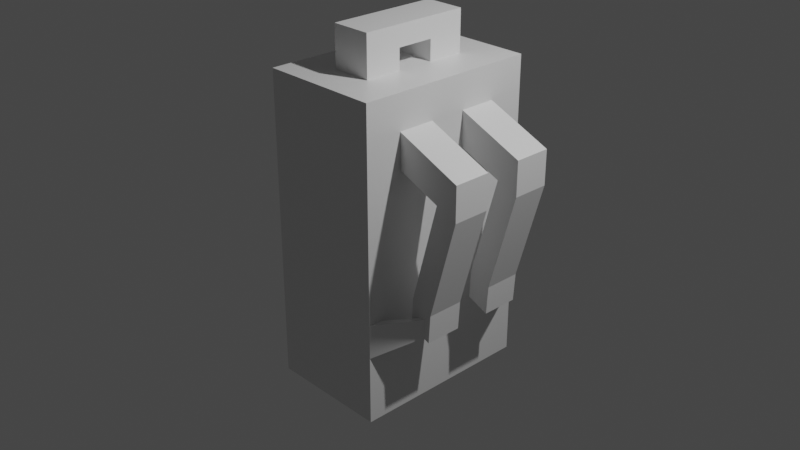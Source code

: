 # Source: Mochilas.blend  (saved by Blender 2.80.75; exported with 4.5.12 LTS)
import bpy
from mathutils import Matrix  # noqa: F401  (used for matrix-valued properties, if any)

bpy.ops.wm.read_factory_settings(use_empty=True)
scene = bpy.context.scene
scene.name = 'Scene'

# ---- collections
col_collection = bpy.data.collections.new('Collection'); scene.collection.children.link(col_collection)

# ---- materials (node trees are filled in below, after node groups)
mat_material = bpy.data.materials.new('Material')
mat_material.alpha_threshold = 0.0
mat_material.use_transparent_shadow = False
mat_material.line_color = (0.0, 0.0, 0.0, 1.0)

# ---- material node trees
mat_material.use_nodes = True; mat_material.node_tree.nodes.clear()
_N = mat_material.node_tree.nodes; _L = mat_material.node_tree.links
n0 = _N.new('ShaderNodeOutputMaterial'); n0.name = 'Material Output'; n0.location = (300, 300)
n1 = _N.new('ShaderNodeBsdfPrincipled'); n1.name = 'Principled BSDF'; n1.location = (10, 300)
n1.distribution = 'GGX'
n1.subsurface_method = 'BURLEY'
n1.inputs[2].default_value = 0.4
n1.inputs[3].default_value = 1.45
n1.inputs[27].default_value = (0.0, 0.0, 0.0, 1.0)
n1.inputs[28].default_value = 1.0
_L.new(n1.outputs[0], n0.inputs[0])
n0.is_active_output = True

# ---- world
world_world = bpy.data.worlds.new('World'); scene.world = world_world
world_world.use_nodes = True; world_world.node_tree.nodes.clear()
_N = world_world.node_tree.nodes; _L = world_world.node_tree.links
n0 = _N.new('ShaderNodeOutputWorld'); n0.name = 'World Output'; n0.location = (300, 300)
n1 = _N.new('ShaderNodeBackground'); n1.name = 'Background'; n1.location = (10, 300)
n1.inputs[0].default_value = (0.05088, 0.05088, 0.05088, 1.0)
_L.new(n1.outputs[0], n0.inputs[0])
n0.is_active_output = True
world_world.color = (0.05088, 0.05088, 0.05088)
world_world.use_sun_shadow = False
world_world.sun_shadow_jitter_overblur = 0.0

# ---- cameras
cam_camera = bpy.data.cameras.new('Camera')
cam_camera.clip_end = 100.0
cam_camera.ortho_scale = 7.314

# ---- lights
light_light = bpy.data.lights.new('Light', 'POINT')
light_light.transmission_factor = 0.0
light_light.energy = 1000.0
light_light.shadow_soft_size = 0.1
light_light.shadow_maximum_resolution = 0.006
light_light.use_absolute_resolution = True

# ---- meshes
me_cube = bpy.data.meshes.new('Cube')
me_cube.from_pydata([(1.0, 1.0, 1.0), (1.0, 1.0, -1.0), (1.0, -1.0, 1.0), (1.0, -1.0, -1.0), (-1.0, 1.0, 1.0), (-1.0, 1.0, -1.0), (-1.0, -1.0, 1.0), (-1.0, -1.0, -1.0), (0.3333, 1.0, -1.0), (-0.3333, 1.0, -1.0), (0.3333, -1.0, 1.0), (-0.3333, -1.0, 1.0), (-0.3333, -1.0, -1.0), (0.3333, -1.0, -1.0), (-0.3333, 1.0, 1.0), (0.3333, 1.0, 1.0), (-1.0, 0.6, -1.0), (-1.0, 0.2, -1.0), (-1.0, -0.2, -1.0), (-1.0, -0.6, -1.0), (1.0, 0.6, 1.0), (1.0, 0.2, 1.0), (1.0, -0.2, 1.0), (1.0, -0.6, 1.0), (-1.0, -0.6, 1.0), (-1.0, -0.2, 1.0), (-1.0, 0.2, 1.0), (-1.0, 0.6, 1.0), (1.0, -0.6, -1.0), (1.0, -0.2, -1.0), (1.0, 0.2, -1.0), (1.0, 0.6, -1.0), (-0.3333, 0.6, -1.0), (-0.3333, 0.2, -1.0), (-0.3333, -0.2, -1.0), (-0.3333, -0.6, -1.0), (0.3333, 0.6, -1.0), (0.3333, 0.2, -1.0), (0.3333, -0.2, -1.0), (0.3333, -0.6, -1.0), (0.3333, 0.6, 1.0), (0.3333, 0.2, 1.0), (0.3333, -0.2, 1.0), (0.3333, -0.6, 1.0), (-0.3333, 0.6, 1.0), (-0.3333, 0.2, 1.0), (-0.3333, -0.2, 1.0), (-0.3333, -0.6, 1.0), (0.3333, 0.6, 1.265), (0.3333, 0.2, 1.265), (0.3333, -0.2, 1.265), (0.3333, -0.6, 1.265), (-0.3333, 0.6, 1.265), (-0.3333, 0.2, 1.265), (-0.3333, -0.2, 1.265), (-0.3333, -0.6, 1.265), (-0.3333, 0.2, 1.132), (-0.3333, 0.6, 1.132), (0.3333, 0.6, 1.132), (0.3333, 0.2, 1.132), (0.3333, -0.2, 1.132), (0.3333, -0.6, 1.132), (-0.3333, -0.2, 1.132), (-0.3333, -0.6, 1.132), (1.0, 1.0, 0.3333), (1.0, 1.0, -0.3333), (-1.0, -1.0, -0.3333), (-1.0, -1.0, 0.3333), (1.0, -1.0, 0.3333), (1.0, -1.0, -0.3333), (-1.0, 1.0, 0.3333), (-1.0, 1.0, -0.3333), (-0.3333, 1.0, 0.3333), (-0.3333, 1.0, -0.3333), (0.3333, 1.0, 0.3333), (0.3333, 1.0, -0.3333), (0.3333, -1.0, 0.3333), (0.3333, -1.0, -0.3333), (-0.3333, -1.0, 0.3333), (-0.3333, -1.0, -0.3333), (1.0, 0.6, 0.3333), (1.0, 0.6, -0.3333), (1.0, 0.2, 0.3333), (1.0, 0.2, -0.3333), (1.0, -0.2, 0.3333), (1.0, -0.2, -0.3333), (1.0, -0.6, 0.3333), (1.0, -0.6, -0.3333), (-1.0, -0.6, 0.3333), (-1.0, -0.6, -0.3333), (-1.0, -0.2, 0.3333), (-1.0, -0.2, -0.3333), (-1.0, 0.2, 0.3333), (-1.0, 0.2, -0.3333), (-1.0, 0.6, 0.3333), (-1.0, 0.6, -0.3333), (-1.0, -1.0, 0.5556), (-1.0, -1.0, 0.7778), (1.0, 1.0, 0.7778), (1.0, 1.0, 0.5556), (1.0, -1.0, 0.7778), (1.0, -1.0, 0.5556), (-1.0, 1.0, 0.7778), (-1.0, 1.0, 0.5556), (-0.3333, 1.0, 0.7778), (-0.3333, 1.0, 0.5556), (0.3333, 1.0, 0.7778), (0.3333, 1.0, 0.5556), (0.3333, -1.0, 0.7778), (0.3333, -1.0, 0.5556), (-0.3333, -1.0, 0.7778), (-0.3333, -1.0, 0.5556), (1.0, 0.6, 0.7778), (1.0, 0.6, 0.5556), (1.0, 0.2, 0.7778), (1.0, 0.2, 0.5556), (1.0, -0.2, 0.7778), (1.0, -0.2, 0.5556), (1.0, -0.6, 0.7778), (1.0, -0.6, 0.5556), (-1.0, -0.6, 0.7778), (-1.0, -0.6, 0.5556), (-1.0, -0.2, 0.7778), (-1.0, -0.2, 0.5556), (-1.0, 0.2, 0.7778), (-1.0, 0.2, 0.5556), (-1.0, 0.6, 0.7778), (-1.0, 0.6, 0.5556), (1.0, 1.0, -0.5556), (1.0, 1.0, -0.7778), (1.0, -1.0, -0.5556), (1.0, -1.0, -0.7778), (-1.0, 1.0, -0.5556), (-1.0, 1.0, -0.7778), (-0.3333, 1.0, -0.5556), (-0.3333, 1.0, -0.7778), (0.3333, 1.0, -0.5556), (0.3333, 1.0, -0.7778), (0.3333, -1.0, -0.5556), (0.3333, -1.0, -0.7778), (-0.3333, -1.0, -0.5556), (-0.3333, -1.0, -0.7778), (1.0, 0.6, -0.5556), (1.0, 0.6, -0.7778), (1.0, 0.2, -0.5556), (1.0, 0.2, -0.7778), (1.0, -0.2, -0.5556), (1.0, -0.2, -0.7778), (1.0, -0.6, -0.5556), (1.0, -0.6, -0.7778), (-1.0, -0.6, -0.5556), (-1.0, -0.6, -0.7778), (-1.0, -0.2, -0.5556), (-1.0, -0.2, -0.7778), (-1.0, 0.2, -0.5556), (-1.0, 0.2, -0.7778), (-1.0, 0.6, -0.5556), (-1.0, 0.6, -0.7778), (-1.0, -1.0, -0.7778), (-1.0, -1.0, -0.5556), (2.08, 0.6, 0.6013), (2.08, 0.6, 0.3791), (2.08, 0.2, 0.6013), (2.08, 0.2, 0.3791), (2.08, -0.2, 0.6013), (2.08, -0.2, 0.3791), (2.08, -0.6, 0.6013), (2.08, -0.6, 0.3791), (1.36, 0.2, 0.4967), (1.72, 0.2, 0.4379), (1.72, 0.2, 0.6601), (1.36, 0.2, 0.719), (1.36, 0.6, 0.719), (1.72, 0.6, 0.6601), (1.72, 0.6, 0.4379), (1.36, 0.6, 0.4967), (1.36, -0.6, 0.719), (1.72, -0.6, 0.6601), (1.72, -0.2, 0.6601), (1.36, -0.2, 0.719), (1.36, -0.2, 0.4967), (1.72, -0.2, 0.4379), (1.72, -0.6, 0.4379), (1.36, -0.6, 0.4967), (1.628, -0.2, -0.264), (1.628, -0.6, -0.264), (1.628, 0.6, -0.264), (1.628, 0.2, -0.264), (1.268, 0.2, -0.2052), (1.268, -0.2, -0.2052), (1.268, 0.6, -0.2052), (1.268, -0.6, -0.2052), (1.599, -0.2, -0.4469), (1.599, -0.6, -0.4469), (1.599, 0.6, -0.4469), (1.599, 0.2, -0.4469), (1.239, 0.2, -0.3881), (1.239, -0.2, -0.3881), (1.239, 0.6, -0.3881), (1.239, -0.6, -0.3881), (-1.0, 0.7333, 1.0), (-1.0, 0.8667, 1.0), (1.0, 0.7333, -1.0), (1.0, 0.8667, -1.0), (-1.0, 0.8667, -1.0), (-1.0, 0.7333, -1.0), (1.0, 0.8667, 1.0), (1.0, 0.7333, 1.0), (-0.3333, 0.8667, -1.0), (-0.3333, 0.7333, -1.0), (0.3333, 0.8667, -1.0), (0.3333, 0.7333, -1.0), (0.3333, 0.8667, 1.0), (0.3333, 0.7333, 1.0), (-0.3333, 0.8667, 1.0), (-0.3333, 0.7333, 1.0), (1.0, 0.8667, -0.3333), (1.0, 0.7333, -0.3333), (1.0, 0.8667, 0.3333), (1.0, 0.7333, 0.3333), (-1.0, 0.7333, -0.3333), (-1.0, 0.8667, -0.3333), (-1.0, 0.7333, 0.3333), (-1.0, 0.8667, 0.3333), (1.0, 0.8667, 0.5556), (1.0, 0.7333, 0.5556), (1.0, 0.8667, 0.7778), (1.0, 0.7333, 0.7778), (-1.0, 0.7333, 0.5556), (-1.0, 0.8667, 0.5556), (-1.0, 0.7333, 0.7778), (-1.0, 0.8667, 0.7778), (-1.0, 0.7333, -0.7778), (-1.0, 0.8667, -0.7778), (-1.0, 0.7333, -0.5556), (-1.0, 0.8667, -0.5556), (1.0, 0.8667, -0.7778), (1.0, 0.7333, -0.7778), (1.0, 0.8667, -0.5556), (1.0, 0.7333, -0.5556), (-1.0, -0.7333, -1.0), (-1.0, -0.8667, -1.0), (1.0, -0.7333, 1.0), (1.0, -0.8667, 1.0), (-0.3333, -0.7333, -1.0), (-0.3333, -0.8667, -1.0), (0.3333, -0.7333, -1.0), (0.3333, -0.8667, -1.0), (0.3333, -0.7333, 1.0), (0.3333, -0.8667, 1.0), (-0.3333, -0.7333, 1.0), (-0.3333, -0.8667, 1.0), (-1.0, -0.8667, 1.0), (-1.0, -0.7333, 1.0), (1.0, -0.8667, -1.0), (1.0, -0.7333, -1.0), (-1.0, -0.8667, -0.3333), (-1.0, -0.7333, -0.3333), (-1.0, -0.8667, 0.3333), (-1.0, -0.7333, 0.3333), (1.0, -0.7333, -0.3333), (1.0, -0.8667, -0.3333), (1.0, -0.7333, 0.3333), (1.0, -0.8667, 0.3333), (-1.0, -0.8667, 0.5556), (-1.0, -0.7333, 0.5556), (-1.0, -0.8667, 0.7778), (-1.0, -0.7333, 0.7778), (1.0, -0.7333, 0.5556), (1.0, -0.8667, 0.5556), (1.0, -0.7333, 0.7778), (1.0, -0.8667, 0.7778), (1.0, -0.7333, -0.7778), (1.0, -0.8667, -0.7778), (1.0, -0.7333, -0.5556), (1.0, -0.8667, -0.5556), (-1.0, -0.8667, -0.7778), (-1.0, -0.7333, -0.7778), (-1.0, -0.8667, -0.5556), (-1.0, -0.7333, -0.5556), (1.517, -0.514, -0.3075), (1.517, -0.5931, -0.3075), (1.517, 0.5931, -0.3075), (1.517, 0.5931, -0.4234), (1.517, -0.5931, -0.4234), (1.517, -0.514, -0.4234), (1.517, 0.514, -0.3075), (1.517, 0.514, -0.4234)], [], [(251, 252, 6, 11), (110, 11, 6, 97), (231, 201, 4, 102), (247, 254, 3, 13), (271, 243, 2, 100), (106, 15, 0, 98), (102, 4, 14, 104), (104, 14, 15, 106), (241, 245, 12, 7), (245, 247, 13, 12), (100, 2, 10, 108), (108, 10, 11, 110), (243, 249, 10, 2), (249, 251, 11, 10), (213, 215, 44, 40), (61, 60, 50, 51), (41, 45, 46, 42), (57, 56, 53, 52), (207, 213, 40, 20), (20, 40, 41, 21), (21, 41, 42, 22), (22, 42, 43, 23), (209, 211, 36, 32), (32, 36, 37, 33), (33, 37, 38, 34), (34, 38, 39, 35), (205, 209, 32, 16), (16, 32, 33, 17), (17, 33, 34, 18), (18, 34, 35, 19), (227, 207, 20, 112), (112, 20, 21, 114), (114, 21, 22, 116), (116, 22, 23, 118), (211, 202, 31, 36), (36, 31, 30, 37), (37, 30, 29, 38), (38, 29, 28, 39), (267, 253, 24, 120), (120, 24, 25, 122), (122, 25, 26, 124), (124, 26, 27, 126), (215, 200, 27, 44), (44, 27, 26, 45), (45, 26, 25, 46), (46, 25, 24, 47), (48, 52, 53, 49), (50, 54, 55, 51), (59, 58, 48, 49), (60, 62, 54, 50), (58, 57, 52, 48), (63, 61, 51, 55), (56, 59, 49, 53), (62, 63, 55, 54), (45, 41, 59, 56), (40, 44, 57, 58), (41, 40, 58, 59), (44, 45, 56, 57), (46, 47, 63, 62), (47, 43, 61, 63), (42, 46, 62, 60), (43, 42, 60, 61), (49, 50, 54, 53), (56, 59, 60, 62), (49, 50, 60, 59), (54, 53, 56, 62), (154, 93, 95, 156), (93, 92, 94, 95), (152, 91, 93, 154), (91, 90, 92, 93), (150, 89, 91, 152), (89, 88, 90, 91), (279, 257, 89, 150), (257, 259, 88, 89), (146, 85, 87, 148), (85, 84, 86, 87), (144, 83, 85, 146), (83, 82, 84, 85), (142, 81, 83, 144), (81, 80, 82, 83), (239, 217, 81, 142), (217, 219, 80, 81), (138, 77, 79, 140), (77, 76, 78, 79), (130, 69, 77, 138), (69, 68, 76, 77), (134, 73, 75, 136), (73, 72, 74, 75), (132, 71, 73, 134), (71, 70, 72, 73), (136, 75, 65, 128), (75, 74, 64, 65), (216, 238, 287, 286), (261, 263, 68, 69), (235, 221, 71, 132), (221, 223, 70, 71), (140, 79, 66, 159), (79, 78, 67, 66), (92, 125, 127, 94), (125, 124, 126, 127), (90, 123, 125, 92), (123, 122, 124, 125), (88, 121, 123, 90), (121, 120, 122, 123), (259, 265, 121, 88), (265, 267, 120, 121), (84, 117, 119, 86), (170, 169, 163, 162), (82, 115, 117, 84), (115, 114, 116, 117), (80, 113, 115, 82), (178, 177, 166, 164), (219, 225, 113, 80), (225, 227, 112, 113), (76, 109, 111, 78), (109, 108, 110, 111), (68, 101, 109, 76), (101, 100, 108, 109), (72, 105, 107, 74), (105, 104, 106, 107), (70, 103, 105, 72), (103, 102, 104, 105), (74, 107, 99, 64), (107, 106, 98, 99), (263, 269, 101, 68), (269, 271, 100, 101), (223, 229, 103, 70), (229, 231, 102, 103), (78, 111, 96, 67), (111, 110, 97, 96), (12, 141, 158, 7), (141, 140, 159, 158), (204, 233, 133, 5), (233, 235, 132, 133), (254, 273, 131, 3), (273, 275, 130, 131), (8, 137, 129, 1), (137, 136, 128, 129), (5, 133, 135, 9), (133, 132, 134, 135), (9, 135, 137, 8), (135, 134, 136, 137), (3, 131, 139, 13), (131, 130, 138, 139), (13, 139, 141, 12), (139, 138, 140, 141), (202, 237, 143, 31), (237, 239, 142, 143), (31, 143, 145, 30), (143, 142, 144, 145), (30, 145, 147, 29), (145, 144, 146, 147), (29, 147, 149, 28), (147, 146, 148, 149), (240, 277, 151, 19), (277, 279, 150, 151), (19, 151, 153, 18), (151, 150, 152, 153), (18, 153, 155, 17), (153, 152, 154, 155), (17, 155, 157, 16), (155, 154, 156, 157), (165, 164, 166, 167), (161, 160, 162, 163), (174, 173, 160, 161), (163, 169, 188, 187), (182, 181, 189, 191), (173, 170, 162, 160), (177, 182, 167, 166), (181, 178, 164, 165), (112, 114, 171, 172), (172, 171, 170, 173), (115, 113, 175, 168), (168, 175, 174, 169), (113, 112, 172, 175), (175, 172, 173, 174), (114, 115, 168, 171), (171, 168, 169, 170), (117, 116, 179, 180), (180, 179, 178, 181), (118, 119, 183, 176), (176, 183, 182, 177), (119, 117, 180, 183), (183, 180, 181, 182), (116, 118, 176, 179), (179, 176, 177, 178), (190, 186, 194, 198), (185, 191, 199, 193), (161, 163, 187, 186), (165, 167, 185, 184), (174, 161, 186, 190), (167, 182, 191, 185), (169, 174, 190, 188), (181, 165, 184, 189), (196, 198, 194, 195), (199, 197, 192, 193), (187, 188, 196, 195), (184, 185, 193, 192), (191, 189, 197, 199), (188, 190, 198, 196), (189, 184, 192, 197), (186, 187, 195, 194), (129, 128, 238, 236), (236, 238, 239, 237), (1, 129, 236, 203), (203, 236, 237, 202), (157, 156, 234, 232), (232, 234, 235, 233), (16, 157, 232, 205), (205, 232, 233, 204), (127, 126, 230, 228), (228, 230, 231, 229), (94, 127, 228, 222), (222, 228, 229, 223), (99, 98, 226, 224), (224, 226, 227, 225), (64, 99, 224, 218), (218, 224, 225, 219), (95, 94, 222, 220), (220, 222, 223, 221), (156, 95, 220, 234), (234, 220, 221, 235), (65, 64, 218, 216), (216, 218, 219, 217), (275, 261, 280, 285), (238, 216, 217, 239), (14, 4, 201, 214), (214, 201, 200, 215), (8, 1, 203, 210), (210, 203, 202, 211), (98, 0, 206, 226), (226, 206, 207, 227), (5, 9, 208, 204), (204, 208, 209, 205), (9, 8, 210, 208), (208, 210, 211, 209), (0, 15, 212, 206), (206, 212, 213, 207), (15, 14, 214, 212), (212, 214, 215, 213), (126, 27, 200, 230), (230, 200, 201, 231), (158, 159, 278, 276), (276, 278, 279, 277), (7, 158, 276, 241), (241, 276, 277, 240), (149, 148, 274, 272), (272, 274, 275, 273), (28, 149, 272, 255), (255, 272, 273, 254), (119, 118, 270, 268), (268, 270, 271, 269), (86, 119, 268, 262), (262, 268, 269, 263), (96, 97, 266, 264), (264, 266, 267, 265), (67, 96, 264, 258), (258, 264, 265, 259), (87, 86, 262, 260), (260, 262, 263, 261), (148, 87, 260, 274), (274, 260, 261, 275), (66, 67, 258, 256), (256, 258, 259, 257), (159, 66, 256, 278), (278, 256, 257, 279), (97, 6, 252, 266), (266, 252, 253, 267), (43, 47, 250, 248), (248, 250, 251, 249), (23, 43, 248, 242), (242, 248, 249, 243), (35, 39, 246, 244), (244, 246, 247, 245), (19, 35, 244, 240), (240, 244, 245, 241), (118, 23, 242, 270), (270, 242, 243, 271), (39, 28, 255, 246), (246, 255, 254, 247), (47, 24, 253, 250), (250, 253, 252, 251), (285, 280, 281, 284), (283, 282, 286, 287), (238, 128, 283, 287), (65, 216, 286, 282), (130, 275, 285, 284), (69, 130, 284, 281), (128, 65, 282, 283), (261, 69, 281, 280)])
_uv = me_cube.uv_layers.new(name='UVMap')
_uv.uv.foreach_set('vector', [0.5417, 0.2333, 0.625, 0.2333, 0.625, 0.25, 0.5417, 0.25, 0.5972, 0.4167, 0.625, 0.4167, 0.625, 0.5, 0.5972, 0.5, 0.5972, 0.7333, 0.625, 0.7333, 0.625, 0.75, 0.5972, 0.75, 0.5417, 0.9833, 0.625, 0.9833, 0.625, 1.0, 0.5417, 1.0, 0.3472, 0.7333, 0.375, 0.7333, 0.375, 0.75, 0.3472, 0.75, 0.8472, 0.6667, 0.875, 0.6667, 0.875, 0.75, 0.8472, 0.75, 0.8472, 0.5, 0.875, 0.5, 0.875, 0.5833, 0.8472, 0.5833, 0.8472, 0.5833, 0.875, 0.5833, 0.875, 0.6667, 0.8472, 0.6667, 0.375, 0.9833, 0.4583, 0.9833, 0.4583, 1.0, 0.375, 1.0, 0.4583, 0.9833, 0.5417, 0.9833, 0.5417, 1.0, 0.4583, 1.0, 0.5972, 0.25, 0.625, 0.25, 0.625, 0.3333, 0.5972, 0.3333, 0.5972, 0.3333, 0.625, 0.3333, 0.625, 0.4167, 0.5972, 0.4167, 0.375, 0.2333, 0.4583, 0.2333, 0.4583, 0.25, 0.375, 0.25, 0.4583, 0.2333, 0.5417, 0.2333, 0.5417, 0.25, 0.4583, 0.25, 0.4583, 0.03333, 0.5417, 0.03333, 0.5417, 0.05, 0.4583, 0.05, 0.4583, 0.2, 0.4583, 0.15, 0.4583, 0.15, 0.4583, 0.2, 0.4583, 0.1, 0.5417, 0.1, 0.5417, 0.15, 0.4583, 0.15, 0.5417, 0.05, 0.5417, 0.1, 0.5417, 0.1, 0.5417, 0.05, 0.375, 0.03333, 0.4583, 0.03333, 0.4583, 0.05, 0.375, 0.05, 0.375, 0.05, 0.4583, 0.05, 0.4583, 0.1, 0.375, 0.1, 0.375, 0.1, 0.4583, 0.1, 0.4583, 0.15, 0.375, 0.15, 0.375, 0.15, 0.4583, 0.15, 0.4583, 0.2, 0.375, 0.2, 0.4583, 0.7833, 0.5417, 0.7833, 0.5417, 0.8, 0.4583, 0.8, 0.4583, 0.8, 0.5417, 0.8, 0.5417, 0.85, 0.4583, 0.85, 0.4583, 0.85, 0.5417, 0.85, 0.5417, 0.9, 0.4583, 0.9, 0.4583, 0.9, 0.5417, 0.9, 0.5417, 0.95, 0.4583, 0.95, 0.375, 0.7833, 0.4583, 0.7833, 0.4583, 0.8, 0.375, 0.8, 0.375, 0.8, 0.4583, 0.8, 0.4583, 0.85, 0.375, 0.85, 0.375, 0.85, 0.4583, 0.85, 0.4583, 0.9, 0.375, 0.9, 0.375, 0.9, 0.4583, 0.9, 0.4583, 0.95, 0.375, 0.95, 0.3472, 0.5333, 0.375, 0.5333, 0.375, 0.55, 0.3472, 0.55, 0.3472, 0.55, 0.375, 0.55, 0.375, 0.6, 0.3472, 0.6, 0.3472, 0.6, 0.375, 0.6, 0.375, 0.65, 0.3472, 0.65, 0.3472, 0.65, 0.375, 0.65, 0.375, 0.7, 0.3472, 0.7, 0.5417, 0.7833, 0.625, 0.7833, 0.625, 0.8, 0.5417, 0.8, 0.5417, 0.8, 0.625, 0.8, 0.625, 0.85, 0.5417, 0.85, 0.5417, 0.85, 0.625, 0.85, 0.625, 0.9, 0.5417, 0.9, 0.5417, 0.9, 0.625, 0.9, 0.625, 0.95, 0.5417, 0.95, 0.5972, 0.5333, 0.625, 0.5333, 0.625, 0.55, 0.5972, 0.55, 0.5972, 0.55, 0.625, 0.55, 0.625, 0.6, 0.5972, 0.6, 0.5972, 0.6, 0.625, 0.6, 0.625, 0.65, 0.5972, 0.65, 0.5972, 0.65, 0.625, 0.65, 0.625, 0.7, 0.5972, 0.7, 0.5417, 0.03333, 0.625, 0.03333, 0.625, 0.05, 0.5417, 0.05, 0.5417, 0.05, 0.625, 0.05, 0.625, 0.1, 0.5417, 0.1, 0.5417, 0.1, 0.625, 0.1, 0.625, 0.15, 0.5417, 0.15, 0.5417, 0.15, 0.625, 0.15, 0.625, 0.2, 0.5417, 0.2, 0.4583, 0.05, 0.5417, 0.05, 0.5417, 0.1, 0.4583, 0.1, 0.4583, 0.15, 0.5417, 0.15, 0.5417, 0.2, 0.4583, 0.2, 0.4583, 0.1, 0.4583, 0.05, 0.4583, 0.05, 0.4583, 0.1, 0.4583, 0.15, 0.5417, 0.15, 0.5417, 0.15, 0.4583, 0.15, 0.4583, 0.05, 0.5417, 0.05, 0.5417, 0.05, 0.4583, 0.05, 0.5417, 0.2, 0.4583, 0.2, 0.4583, 0.2, 0.5417, 0.2, 0.5417, 0.1, 0.4583, 0.1, 0.4583, 0.1, 0.5417, 0.1, 0.5417, 0.15, 0.5417, 0.2, 0.5417, 0.2, 0.5417, 0.15, 0.5417, 0.1, 0.4583, 0.1, 0.4583, 0.1, 0.5417, 0.1, 0.4583, 0.05, 0.5417, 0.05, 0.5417, 0.05, 0.4583, 0.05, 0.4583, 0.1, 0.4583, 0.05, 0.4583, 0.05, 0.4583, 0.1, 0.5417, 0.05, 0.5417, 0.1, 0.5417, 0.1, 0.5417, 0.05, 0.5417, 0.15, 0.5417, 0.2, 0.5417, 0.2, 0.5417, 0.15, 0.5417, 0.2, 0.4583, 0.2, 0.4583, 0.2, 0.5417, 0.2, 0.4583, 0.15, 0.5417, 0.15, 0.5417, 0.15, 0.4583, 0.15, 0.4583, 0.2, 0.4583, 0.15, 0.4583, 0.15, 0.4583, 0.2, 0.4583, 0.1, 0.4583, 0.15, 0.5417, 0.15, 0.5417, 0.1, 0.5417, 0.1, 0.4583, 0.1, 0.4583, 0.15, 0.5417, 0.15, 0.4583, 0.1, 0.4583, 0.15, 0.4583, 0.15, 0.4583, 0.1, 0.5417, 0.15, 0.5417, 0.1, 0.5417, 0.1, 0.5417, 0.15, 0.4306, 0.65, 0.4583, 0.65, 0.4583, 0.7, 0.4306, 0.7, 0.4583, 0.65, 0.5417, 0.65, 0.5417, 0.7, 0.4583, 0.7, 0.4306, 0.6, 0.4583, 0.6, 0.4583, 0.65, 0.4306, 0.65, 0.4583, 0.6, 0.5417, 0.6, 0.5417, 0.65, 0.4583, 0.65, 0.4306, 0.55, 0.4583, 0.55, 0.4583, 0.6, 0.4306, 0.6, 0.4583, 0.55, 0.5417, 0.55, 0.5417, 0.6, 0.4583, 0.6, 0.4306, 0.5333, 0.4583, 0.5333, 0.4583, 0.55, 0.4306, 0.55, 0.4583, 0.5333, 0.5417, 0.5333, 0.5417, 0.55, 0.4583, 0.55, 0.1806, 0.65, 0.2083, 0.65, 0.2083, 0.7, 0.1806, 0.7, 0.2083, 0.65, 0.2917, 0.65, 0.2917, 0.7, 0.2083, 0.7, 0.1806, 0.6, 0.2083, 0.6, 0.2083, 0.65, 0.1806, 0.65, 0.2083, 0.6, 0.2917, 0.6, 0.2917, 0.65, 0.2083, 0.65, 0.1806, 0.55, 0.2083, 0.55, 0.2083, 0.6, 0.1806, 0.6, 0.2083, 0.55, 0.2917, 0.55, 0.2917, 0.6, 0.2083, 0.6, 0.1806, 0.5333, 0.2083, 0.5333, 0.2083, 0.55, 0.1806, 0.55, 0.2083, 0.5333, 0.2917, 0.5333, 0.2917, 0.55, 0.2083, 0.55, 0.4306, 0.3333, 0.4583, 0.3333, 0.4583, 0.4167, 0.4306, 0.4167, 0.4583, 0.3333, 0.5417, 0.3333, 0.5417, 0.4167, 0.4583, 0.4167, 0.4306, 0.25, 0.4583, 0.25, 0.4583, 0.3333, 0.4306, 0.3333, 0.4583, 0.25, 0.5417, 0.25, 0.5417, 0.3333, 0.4583, 0.3333, 0.6806, 0.5833, 0.7083, 0.5833, 0.7083, 0.6667, 0.6806, 0.6667, 0.7083, 0.5833, 0.7917, 0.5833, 0.7917, 0.6667, 0.7083, 0.6667, 0.6806, 0.5, 0.7083, 0.5, 0.7083, 0.5833, 0.6806, 0.5833, 0.7083, 0.5, 0.7917, 0.5, 0.7917, 0.5833, 0.7083, 0.5833, 0.6806, 0.6667, 0.7083, 0.6667, 0.7083, 0.75, 0.6806, 0.75, 0.7083, 0.6667, 0.7917, 0.6667, 0.7917, 0.75, 0.7083, 0.75, 0.2083, 0.5167, 0.1806, 0.5167, 0.1806, 0.5167, 0.2083, 0.5167, 0.2083, 0.7333, 0.2917, 0.7333, 0.2917, 0.75, 0.2083, 0.75, 0.4306, 0.7333, 0.4583, 0.7333, 0.4583, 0.75, 0.4306, 0.75, 0.4583, 0.7333, 0.5417, 0.7333, 0.5417, 0.75, 0.4583, 0.75, 0.4306, 0.4167, 0.4583, 0.4167, 0.4583, 0.5, 0.4306, 0.5, 0.4583, 0.4167, 0.5417, 0.4167, 0.5417, 0.5, 0.4583, 0.5, 0.5417, 0.65, 0.5694, 0.65, 0.5694, 0.7, 0.5417, 0.7, 0.5694, 0.65, 0.5972, 0.65, 0.5972, 0.7, 0.5694, 0.7, 0.5417, 0.6, 0.5694, 0.6, 0.5694, 0.65, 0.5417, 0.65, 0.5694, 0.6, 0.5972, 0.6, 0.5972, 0.65, 0.5694, 0.65, 0.5417, 0.55, 0.5694, 0.55, 0.5694, 0.6, 0.5417, 0.6, 0.5694, 0.55, 0.5972, 0.55, 0.5972, 0.6, 0.5694, 0.6, 0.5417, 0.5333, 0.5694, 0.5333, 0.5694, 0.55, 0.5417, 0.55, 0.5694, 0.5333, 0.5972, 0.5333, 0.5972, 0.55, 0.5694, 0.55, 0.2917, 0.65, 0.3194, 0.65, 0.3194, 0.7, 0.2917, 0.7, 0.3472, 0.6, 0.3194, 0.6, 0.3194, 0.6, 0.3472, 0.6, 0.2917, 0.6, 0.3194, 0.6, 0.3194, 0.65, 0.2917, 0.65, 0.3194, 0.6, 0.3472, 0.6, 0.3472, 0.65, 0.3194, 0.65, 0.2917, 0.55, 0.3194, 0.55, 0.3194, 0.6, 0.2917, 0.6, 0.3472, 0.65, 0.3472, 0.7, 0.3472, 0.7, 0.3472, 0.65, 0.2917, 0.5333, 0.3194, 0.5333, 0.3194, 0.55, 0.2917, 0.55, 0.3194, 0.5333, 0.3472, 0.5333, 0.3472, 0.55, 0.3194, 0.55, 0.5417, 0.3333, 0.5694, 0.3333, 0.5694, 0.4167, 0.5417, 0.4167, 0.5694, 0.3333, 0.5972, 0.3333, 0.5972, 0.4167, 0.5694, 0.4167, 0.5417, 0.25, 0.5694, 0.25, 0.5694, 0.3333, 0.5417, 0.3333, 0.5694, 0.25, 0.5972, 0.25, 0.5972, 0.3333, 0.5694, 0.3333, 0.7917, 0.5833, 0.8194, 0.5833, 0.8194, 0.6667, 0.7917, 0.6667, 0.8194, 0.5833, 0.8472, 0.5833, 0.8472, 0.6667, 0.8194, 0.6667, 0.7917, 0.5, 0.8194, 0.5, 0.8194, 0.5833, 0.7917, 0.5833, 0.8194, 0.5, 0.8472, 0.5, 0.8472, 0.5833, 0.8194, 0.5833, 0.7917, 0.6667, 0.8194, 0.6667, 0.8194, 0.75, 0.7917, 0.75, 0.8194, 0.6667, 0.8472, 0.6667, 0.8472, 0.75, 0.8194, 0.75, 0.2917, 0.7333, 0.3194, 0.7333, 0.3194, 0.75, 0.2917, 0.75, 0.3194, 0.7333, 0.3472, 0.7333, 0.3472, 0.75, 0.3194, 0.75, 0.5417, 0.7333, 0.5694, 0.7333, 0.5694, 0.75, 0.5417, 0.75, 0.5694, 0.7333, 0.5972, 0.7333, 0.5972, 0.75, 0.5694, 0.75, 0.5417, 0.4167, 0.5694, 0.4167, 0.5694, 0.5, 0.5417, 0.5, 0.5694, 0.4167, 0.5972, 0.4167, 0.5972, 0.5, 0.5694, 0.5, 0.375, 0.4167, 0.4028, 0.4167, 0.4028, 0.5, 0.375, 0.5, 0.4028, 0.4167, 0.4306, 0.4167, 0.4306, 0.5, 0.4028, 0.5, 0.375, 0.7333, 0.4028, 0.7333, 0.4028, 0.75, 0.375, 0.75, 0.4028, 0.7333, 0.4306, 0.7333, 0.4306, 0.75, 0.4028, 0.75, 0.125, 0.7333, 0.1528, 0.7333, 0.1528, 0.75, 0.125, 0.75, 0.1528, 0.7333, 0.1806, 0.7333, 0.1806, 0.75, 0.1528, 0.75, 0.625, 0.6667, 0.6528, 0.6667, 0.6528, 0.75, 0.625, 0.75, 0.6528, 0.6667, 0.6806, 0.6667, 0.6806, 0.75, 0.6528, 0.75, 0.625, 0.5, 0.6528, 0.5, 0.6528, 0.5833, 0.625, 0.5833, 0.6528, 0.5, 0.6806, 0.5, 0.6806, 0.5833, 0.6528, 0.5833, 0.625, 0.5833, 0.6528, 0.5833, 0.6528, 0.6667, 0.625, 0.6667, 0.6528, 0.5833, 0.6806, 0.5833, 0.6806, 0.6667, 0.6528, 0.6667, 0.375, 0.25, 0.4028, 0.25, 0.4028, 0.3333, 0.375, 0.3333, 0.4028, 0.25, 0.4306, 0.25, 0.4306, 0.3333, 0.4028, 0.3333, 0.375, 0.3333, 0.4028, 0.3333, 0.4028, 0.4167, 0.375, 0.4167, 0.4028, 0.3333, 0.4306, 0.3333, 0.4306, 0.4167, 0.4028, 0.4167, 0.125, 0.5333, 0.1528, 0.5333, 0.1528, 0.55, 0.125, 0.55, 0.1528, 0.5333, 0.1806, 0.5333, 0.1806, 0.55, 0.1528, 0.55, 0.125, 0.55, 0.1528, 0.55, 0.1528, 0.6, 0.125, 0.6, 0.1528, 0.55, 0.1806, 0.55, 0.1806, 0.6, 0.1528, 0.6, 0.125, 0.6, 0.1528, 0.6, 0.1528, 0.65, 0.125, 0.65, 0.1528, 0.6, 0.1806, 0.6, 0.1806, 0.65, 0.1528, 0.65, 0.125, 0.65, 0.1528, 0.65, 0.1528, 0.7, 0.125, 0.7, 0.1528, 0.65, 0.1806, 0.65, 0.1806, 0.7, 0.1528, 0.7, 0.375, 0.5333, 0.4028, 0.5333, 0.4028, 0.55, 0.375, 0.55, 0.4028, 0.5333, 0.4306, 0.5333, 0.4306, 0.55, 0.4028, 0.55, 0.375, 0.55, 0.4028, 0.55, 0.4028, 0.6, 0.375, 0.6, 0.4028, 0.55, 0.4306, 0.55, 0.4306, 0.6, 0.4028, 0.6, 0.375, 0.6, 0.4028, 0.6, 0.4028, 0.65, 0.375, 0.65, 0.4028, 0.6, 0.4306, 0.6, 0.4306, 0.65, 0.4028, 0.65, 0.375, 0.65, 0.4028, 0.65, 0.4028, 0.7, 0.375, 0.7, 0.4028, 0.65, 0.4306, 0.65, 0.4306, 0.7, 0.4028, 0.7, 0.3194, 0.65, 0.3472, 0.65, 0.3472, 0.7, 0.3194, 0.7, 0.3194, 0.55, 0.3472, 0.55, 0.3472, 0.6, 0.3194, 0.6, 0.3194, 0.55, 0.3472, 0.55, 0.3472, 0.55, 0.3194, 0.55, 0.3194, 0.6, 0.3194, 0.6, 0.3194, 0.6, 0.3194, 0.6, 0.3194, 0.7, 0.3194, 0.65, 0.3194, 0.65, 0.3194, 0.7, 0.3472, 0.55, 0.3472, 0.6, 0.3472, 0.6, 0.3472, 0.55, 0.3472, 0.7, 0.3194, 0.7, 0.3194, 0.7, 0.3472, 0.7, 0.3194, 0.65, 0.3472, 0.65, 0.3472, 0.65, 0.3194, 0.65, 0.3472, 0.55, 0.3472, 0.6, 0.3472, 0.6, 0.3472, 0.55, 0.3472, 0.55, 0.3472, 0.6, 0.3472, 0.6, 0.3472, 0.55, 0.3194, 0.6, 0.3194, 0.55, 0.3194, 0.55, 0.3194, 0.6, 0.3194, 0.6, 0.3194, 0.55, 0.3194, 0.55, 0.3194, 0.6, 0.3194, 0.55, 0.3472, 0.55, 0.3472, 0.55, 0.3194, 0.55, 0.3194, 0.55, 0.3472, 0.55, 0.3472, 0.55, 0.3194, 0.55, 0.3472, 0.6, 0.3194, 0.6, 0.3194, 0.6, 0.3472, 0.6, 0.3472, 0.6, 0.3194, 0.6, 0.3194, 0.6, 0.3472, 0.6, 0.3194, 0.65, 0.3472, 0.65, 0.3472, 0.65, 0.3194, 0.65, 0.3194, 0.65, 0.3472, 0.65, 0.3472, 0.65, 0.3194, 0.65, 0.3472, 0.7, 0.3194, 0.7, 0.3194, 0.7, 0.3472, 0.7, 0.3472, 0.7, 0.3194, 0.7, 0.3194, 0.7, 0.3472, 0.7, 0.3194, 0.7, 0.3194, 0.65, 0.3194, 0.65, 0.3194, 0.7, 0.3194, 0.7, 0.3194, 0.65, 0.3194, 0.65, 0.3194, 0.7, 0.3472, 0.65, 0.3472, 0.7, 0.3472, 0.7, 0.3472, 0.65, 0.3472, 0.65, 0.3472, 0.7, 0.3472, 0.7, 0.3472, 0.65, 0.3194, 0.55, 0.3194, 0.55, 0.3194, 0.55, 0.3194, 0.55, 0.3194, 0.7, 0.3194, 0.7, 0.3194, 0.7, 0.3194, 0.7, 0.3194, 0.55, 0.3194, 0.6, 0.3194, 0.6, 0.3194, 0.55, 0.3194, 0.65, 0.3194, 0.7, 0.3194, 0.7, 0.3194, 0.65, 0.3194, 0.55, 0.3194, 0.55, 0.3194, 0.55, 0.3194, 0.55, 0.3194, 0.7, 0.3194, 0.7, 0.3194, 0.7, 0.3194, 0.7, 0.3194, 0.6, 0.3194, 0.55, 0.3194, 0.55, 0.3194, 0.6, 0.3194, 0.65, 0.3194, 0.65, 0.3194, 0.65, 0.3194, 0.65, 0.3194, 0.6, 0.3194, 0.55, 0.3194, 0.55, 0.3194, 0.6, 0.3194, 0.7, 0.3194, 0.65, 0.3194, 0.65, 0.3194, 0.7, 0.3194, 0.6, 0.3194, 0.6, 0.3194, 0.6, 0.3194, 0.6, 0.3194, 0.65, 0.3194, 0.7, 0.3194, 0.7, 0.3194, 0.65, 0.3194, 0.7, 0.3194, 0.65, 0.3194, 0.65, 0.3194, 0.7, 0.3194, 0.6, 0.3194, 0.55, 0.3194, 0.55, 0.3194, 0.6, 0.3194, 0.65, 0.3194, 0.65, 0.3194, 0.65, 0.3194, 0.65, 0.3194, 0.55, 0.3194, 0.6, 0.3194, 0.6, 0.3194, 0.55, 0.1528, 0.5, 0.1806, 0.5, 0.1806, 0.5167, 0.1528, 0.5167, 0.1528, 0.5167, 0.1806, 0.5167, 0.1806, 0.5333, 0.1528, 0.5333, 0.125, 0.5, 0.1528, 0.5, 0.1528, 0.5167, 0.125, 0.5167, 0.125, 0.5167, 0.1528, 0.5167, 0.1528, 0.5333, 0.125, 0.5333, 0.4028, 0.7, 0.4306, 0.7, 0.4306, 0.7167, 0.4028, 0.7167, 0.4028, 0.7167, 0.4306, 0.7167, 0.4306, 0.7333, 0.4028, 0.7333, 0.375, 0.7, 0.4028, 0.7, 0.4028, 0.7167, 0.375, 0.7167, 0.375, 0.7167, 0.4028, 0.7167, 0.4028, 0.7333, 0.375, 0.7333, 0.5694, 0.7, 0.5972, 0.7, 0.5972, 0.7167, 0.5694, 0.7167, 0.5694, 0.7167, 0.5972, 0.7167, 0.5972, 0.7333, 0.5694, 0.7333, 0.5417, 0.7, 0.5694, 0.7, 0.5694, 0.7167, 0.5417, 0.7167, 0.5417, 0.7167, 0.5694, 0.7167, 0.5694, 0.7333, 0.5417, 0.7333, 0.3194, 0.5, 0.3472, 0.5, 0.3472, 0.5167, 0.3194, 0.5167, 0.3194, 0.5167, 0.3472, 0.5167, 0.3472, 0.5333, 0.3194, 0.5333, 0.2917, 0.5, 0.3194, 0.5, 0.3194, 0.5167, 0.2917, 0.5167, 0.2917, 0.5167, 0.3194, 0.5167, 0.3194, 0.5333, 0.2917, 0.5333, 0.4583, 0.7, 0.5417, 0.7, 0.5417, 0.7167, 0.4583, 0.7167, 0.4583, 0.7167, 0.5417, 0.7167, 0.5417, 0.7333, 0.4583, 0.7333, 0.4306, 0.7, 0.4583, 0.7, 0.4583, 0.7167, 0.4306, 0.7167, 0.4306, 0.7167, 0.4583, 0.7167, 0.4583, 0.7333, 0.4306, 0.7333, 0.2083, 0.5, 0.2917, 0.5, 0.2917, 0.5167, 0.2083, 0.5167, 0.2083, 0.5167, 0.2917, 0.5167, 0.2917, 0.5333, 0.2083, 0.5333, 0.1806, 0.7333, 0.2083, 0.7333, 0.2083, 0.7333, 0.1806, 0.7333, 0.1806, 0.5167, 0.2083, 0.5167, 0.2083, 0.5333, 0.1806, 0.5333, 0.5417, 0.0, 0.625, 0.0, 0.625, 0.01667, 0.5417, 0.01667, 0.5417, 0.01667, 0.625, 0.01667, 0.625, 0.03333, 0.5417, 0.03333, 0.5417, 0.75, 0.625, 0.75, 0.625, 0.7667, 0.5417, 0.7667, 0.5417, 0.7667, 0.625, 0.7667, 0.625, 0.7833, 0.5417, 0.7833, 0.3472, 0.5, 0.375, 0.5, 0.375, 0.5167, 0.3472, 0.5167, 0.3472, 0.5167, 0.375, 0.5167, 0.375, 0.5333, 0.3472, 0.5333, 0.375, 0.75, 0.4583, 0.75, 0.4583, 0.7667, 0.375, 0.7667, 0.375, 0.7667, 0.4583, 0.7667, 0.4583, 0.7833, 0.375, 0.7833, 0.4583, 0.75, 0.5417, 0.75, 0.5417, 0.7667, 0.4583, 0.7667, 0.4583, 0.7667, 0.5417, 0.7667, 0.5417, 0.7833, 0.4583, 0.7833, 0.375, 0.0, 0.4583, 0.0, 0.4583, 0.01667, 0.375, 0.01667, 0.375, 0.01667, 0.4583, 0.01667, 0.4583, 0.03333, 0.375, 0.03333, 0.4583, 0.0, 0.5417, 0.0, 0.5417, 0.01667, 0.4583, 0.01667, 0.4583, 0.01667, 0.5417, 0.01667, 0.5417, 0.03333, 0.4583, 0.03333, 0.5972, 0.7, 0.625, 0.7, 0.625, 0.7167, 0.5972, 0.7167, 0.5972, 0.7167, 0.625, 0.7167, 0.625, 0.7333, 0.5972, 0.7333, 0.4028, 0.5, 0.4306, 0.5, 0.4306, 0.5167, 0.4028, 0.5167, 0.4028, 0.5167, 0.4306, 0.5167, 0.4306, 0.5333, 0.4028, 0.5333, 0.375, 0.5, 0.4028, 0.5, 0.4028, 0.5167, 0.375, 0.5167, 0.375, 0.5167, 0.4028, 0.5167, 0.4028, 0.5333, 0.375, 0.5333, 0.1528, 0.7, 0.1806, 0.7, 0.1806, 0.7167, 0.1528, 0.7167, 0.1528, 0.7167, 0.1806, 0.7167, 0.1806, 0.7333, 0.1528, 0.7333, 0.125, 0.7, 0.1528, 0.7, 0.1528, 0.7167, 0.125, 0.7167, 0.125, 0.7167, 0.1528, 0.7167, 0.1528, 0.7333, 0.125, 0.7333, 0.3194, 0.7, 0.3472, 0.7, 0.3472, 0.7167, 0.3194, 0.7167, 0.3194, 0.7167, 0.3472, 0.7167, 0.3472, 0.7333, 0.3194, 0.7333, 0.2917, 0.7, 0.3194, 0.7, 0.3194, 0.7167, 0.2917, 0.7167, 0.2917, 0.7167, 0.3194, 0.7167, 0.3194, 0.7333, 0.2917, 0.7333, 0.5694, 0.5, 0.5972, 0.5, 0.5972, 0.5167, 0.5694, 0.5167, 0.5694, 0.5167, 0.5972, 0.5167, 0.5972, 0.5333, 0.5694, 0.5333, 0.5417, 0.5, 0.5694, 0.5, 0.5694, 0.5167, 0.5417, 0.5167, 0.5417, 0.5167, 0.5694, 0.5167, 0.5694, 0.5333, 0.5417, 0.5333, 0.2083, 0.7, 0.2917, 0.7, 0.2917, 0.7167, 0.2083, 0.7167, 0.2083, 0.7167, 0.2917, 0.7167, 0.2917, 0.7333, 0.2083, 0.7333, 0.1806, 0.7, 0.2083, 0.7, 0.2083, 0.7167, 0.1806, 0.7167, 0.1806, 0.7167, 0.2083, 0.7167, 0.2083, 0.7333, 0.1806, 0.7333, 0.4583, 0.5, 0.5417, 0.5, 0.5417, 0.5167, 0.4583, 0.5167, 0.4583, 0.5167, 0.5417, 0.5167, 0.5417, 0.5333, 0.4583, 0.5333, 0.4306, 0.5, 0.4583, 0.5, 0.4583, 0.5167, 0.4306, 0.5167, 0.4306, 0.5167, 0.4583, 0.5167, 0.4583, 0.5333, 0.4306, 0.5333, 0.5972, 0.5, 0.625, 0.5, 0.625, 0.5167, 0.5972, 0.5167, 0.5972, 0.5167, 0.625, 0.5167, 0.625, 0.5333, 0.5972, 0.5333, 0.4583, 0.2, 0.5417, 0.2, 0.5417, 0.2167, 0.4583, 0.2167, 0.4583, 0.2167, 0.5417, 0.2167, 0.5417, 0.2333, 0.4583, 0.2333, 0.375, 0.2, 0.4583, 0.2, 0.4583, 0.2167, 0.375, 0.2167, 0.375, 0.2167, 0.4583, 0.2167, 0.4583, 0.2333, 0.375, 0.2333, 0.4583, 0.95, 0.5417, 0.95, 0.5417, 0.9667, 0.4583, 0.9667, 0.4583, 0.9667, 0.5417, 0.9667, 0.5417, 0.9833, 0.4583, 0.9833, 0.375, 0.95, 0.4583, 0.95, 0.4583, 0.9667, 0.375, 0.9667, 0.375, 0.9667, 0.4583, 0.9667, 0.4583, 0.9833, 0.375, 0.9833, 0.3472, 0.7, 0.375, 0.7, 0.375, 0.7167, 0.3472, 0.7167, 0.3472, 0.7167, 0.375, 0.7167, 0.375, 0.7333, 0.3472, 0.7333, 0.5417, 0.95, 0.625, 0.95, 0.625, 0.9667, 0.5417, 0.9667, 0.5417, 0.9667, 0.625, 0.9667, 0.625, 0.9833, 0.5417, 0.9833, 0.5417, 0.2, 0.625, 0.2, 0.625, 0.2167, 0.5417, 0.2167, 0.5417, 0.2167, 0.625, 0.2167, 0.625, 0.2333, 0.5417, 0.2333, 0.1806, 0.7333, 0.2083, 0.7333, 0.2083, 0.75, 0.1806, 0.75, 0.1806, 0.5, 0.2083, 0.5, 0.2083, 0.5167, 0.1806, 0.5167, 0.1806, 0.5167, 0.1806, 0.5, 0.1806, 0.5, 0.1806, 0.5167, 0.2083, 0.5, 0.2083, 0.5167, 0.2083, 0.5167, 0.2083, 0.5, 0.1806, 0.75, 0.1806, 0.7333, 0.1806, 0.7333, 0.1806, 0.75, 0.4583, 0.25, 0.4306, 0.25, 0.4306, 0.25, 0.4583, 0.25, 0.6806, 0.75, 0.7083, 0.75, 0.7083, 0.75, 0.6806, 0.75, 0.2083, 0.7333, 0.2083, 0.75, 0.2083, 0.75, 0.2083, 0.7333])
me_cube.materials.append(mat_material)
me_cube.use_remesh_preserve_volume = False
me_cube.use_remesh_preserve_attributes = False
me_cube.use_mirror_vertex_groups = False
me_cube.update()

# ---- objects
ob_cube = bpy.data.objects.new('Cube', me_cube)
ob_light = bpy.data.objects.new('Light', light_light)
ob_camera = bpy.data.objects.new('Camera', cam_camera)

# ---- transforms, parenting, visibility, modifiers, constraints
ob_cube.location = (0.0, 0.0, 0.0)
ob_cube.scale = (0.6529, 1.0, 1.666)
ob_cube.lock_rotations_4d = False
ob_cube.empty_display_type = 'ARROWS'
ob_cube.lineart.crease_threshold = 0.0
ob_light.location = (4.076, 1.005, 5.904)
ob_light.rotation_euler = (0.6503, 0.05522, 1.866)
ob_light.lock_rotations_4d = False
ob_light.empty_display_type = 'ARROWS'
ob_light.color = (0.0, 0.0, 0.0, 0.0)
ob_light.lineart.crease_threshold = 0.0
ob_camera.location = (7.359, -6.926, 4.958)
ob_camera.rotation_euler = (1.109, 0.0, 0.8149)
ob_camera.lock_rotations_4d = False
ob_camera.empty_display_type = 'ARROWS'
ob_camera.color = (0.0, 0.0, 0.0, 0.0)
ob_camera.display_type = 'WIRE'
ob_camera.lineart.crease_threshold = 0.0

# ---- collection membership
col_collection.objects.link(ob_cube)
col_collection.objects.link(ob_light)
col_collection.objects.link(ob_camera)

# ---- scene / render settings (as saved in the file)
scene.camera = ob_camera
scene.frame_start = 1; scene.frame_end = 250; scene.frame_set(1)
scene.render.engine = 'BLENDER_EEVEE_NEXT'
scene.cycles.use_denoising = False
scene.cycles.samples = 128
scene.cycles.sampling_pattern = 'TABULATED_SOBOL'
scene.cycles.use_adaptive_sampling = False
scene.cycles.use_light_tree = False
scene.view_settings.view_transform = 'Filmic'
bpy.context.view_layer.update()
